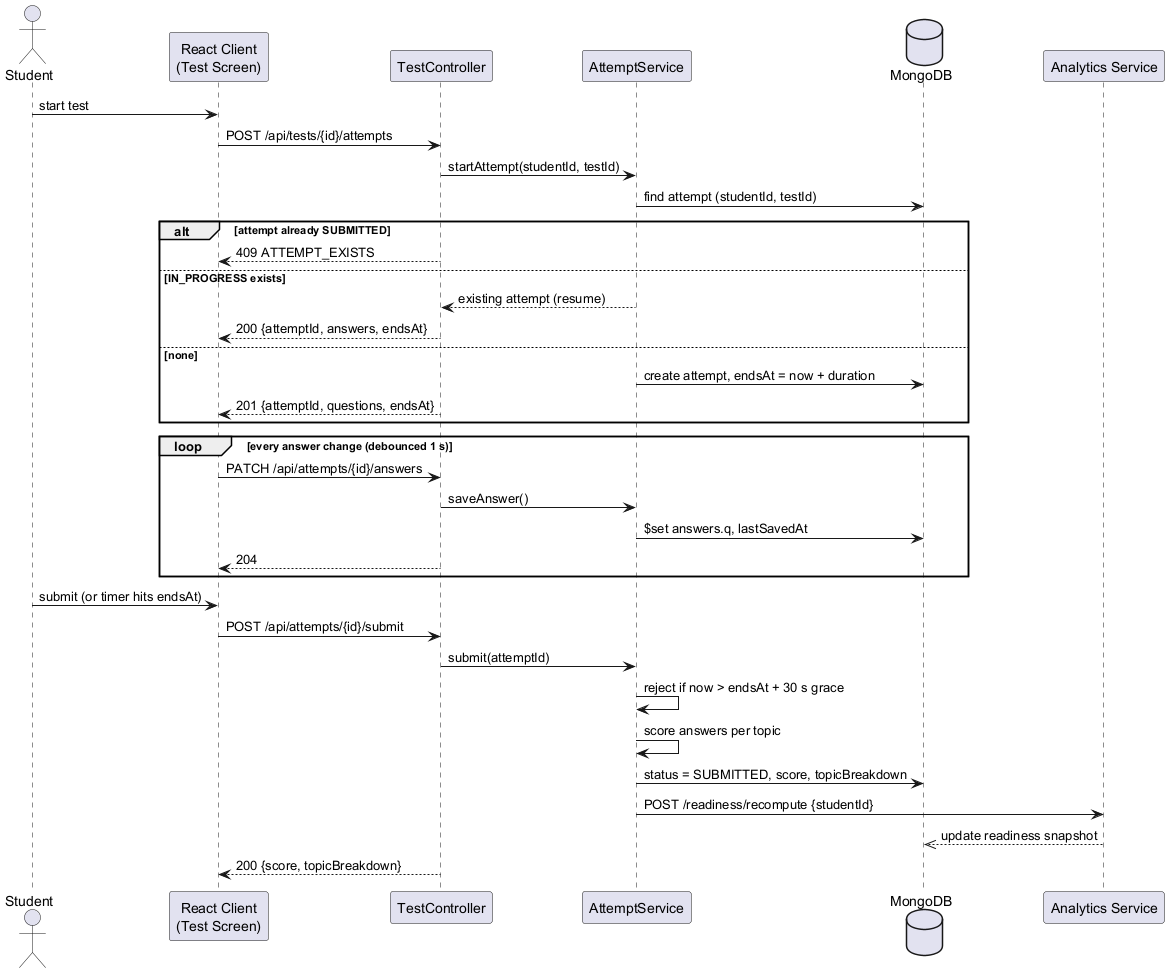

The diagram above was rendered by PlantUML. Its source (embedded in the PNG):
@startuml seq_test_attempt
actor Student
participant "React Client\n(Test Screen)" as C
participant "TestController" as TC
participant "AttemptService" as AS
database MongoDB as DB
participant "Analytics Service" as PY
Student -> C : start test
C -> TC : POST /api/tests/{id}/attempts
TC -> AS : startAttempt(studentId, testId)
AS -> DB : find attempt (studentId, testId)
alt attempt already SUBMITTED
  TC --> C : 409 ATTEMPT_EXISTS
else IN_PROGRESS exists
  AS --> TC : existing attempt (resume)
  TC --> C : 200 {attemptId, answers, endsAt}
else none
  AS -> DB : create attempt, endsAt = now + duration
  TC --> C : 201 {attemptId, questions, endsAt}
end
loop every answer change (debounced 1 s)
  C -> TC : PATCH /api/attempts/{id}/answers
  TC -> AS : saveAnswer()
  AS -> DB : $set answers.q, lastSavedAt
  TC --> C : 204
end
Student -> C : submit (or timer hits endsAt)
C -> TC : POST /api/attempts/{id}/submit
TC -> AS : submit(attemptId)
AS -> AS : reject if now > endsAt + 30 s grace
AS -> AS : score answers per topic
AS -> DB : status = SUBMITTED, score, topicBreakdown
AS -> PY : POST /readiness/recompute {studentId}
PY -->> DB : update readiness snapshot
TC --> C : 200 {score, topicBreakdown}
@enduml